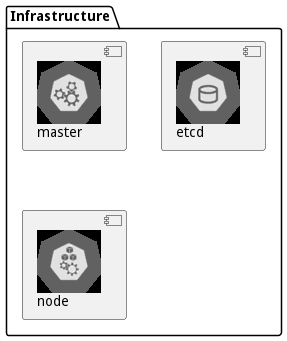

The diagram above was rendered by PlantUML. Its source (embedded in the PNG):
@startuml
!include <kubernetes/k8s-sprites-unlabeled-25pct>
package "Infrastructure" {
	component "<$master>\nmaster" as master
	component "<$etcd>\netcd" as etcd
	component "<$node>\nnode" as node
}
@enduml